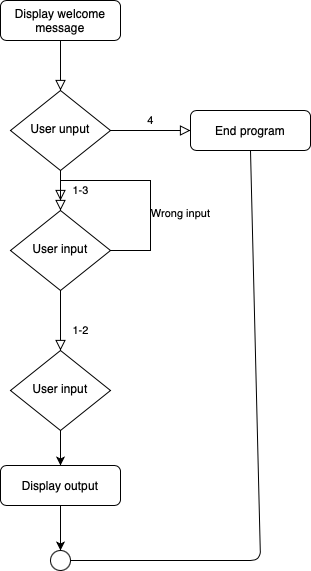

The diagram above was exported from draw.io. Its source (the exported page's mxGraphModel, read from the mxfile embedded in the PNG):
<mxGraphModel dx="314" dy="921" grid="1" gridSize="10" guides="1" tooltips="1" connect="1" arrows="1" fold="1" page="1" pageScale="1" pageWidth="827" pageHeight="1169" math="0" shadow="0">
  <root>
    <mxCell id="WIyWlLk6GJQsqaUBKTNV-0" />
    <mxCell id="WIyWlLk6GJQsqaUBKTNV-1" parent="WIyWlLk6GJQsqaUBKTNV-0" />
    <mxCell id="WIyWlLk6GJQsqaUBKTNV-2" value="" style="rounded=0;html=1;jettySize=auto;orthogonalLoop=1;fontSize=11;endArrow=block;endFill=0;endSize=8;strokeWidth=1;shadow=0;labelBackgroundColor=none;edgeStyle=orthogonalEdgeStyle;" parent="WIyWlLk6GJQsqaUBKTNV-1" source="WIyWlLk6GJQsqaUBKTNV-3" target="WIyWlLk6GJQsqaUBKTNV-6" edge="1">
      <mxGeometry relative="1" as="geometry" />
    </mxCell>
    <mxCell id="WIyWlLk6GJQsqaUBKTNV-3" value="Display welcome message" style="rounded=1;whiteSpace=wrap;html=1;fontSize=12;glass=0;strokeWidth=1;shadow=0;" parent="WIyWlLk6GJQsqaUBKTNV-1" vertex="1">
      <mxGeometry x="160" y="80" width="120" height="40" as="geometry" />
    </mxCell>
    <mxCell id="WIyWlLk6GJQsqaUBKTNV-4" value="1-3" style="rounded=0;html=1;jettySize=auto;orthogonalLoop=1;fontSize=11;endArrow=block;endFill=0;endSize=8;strokeWidth=1;shadow=0;labelBackgroundColor=none;edgeStyle=orthogonalEdgeStyle;" parent="WIyWlLk6GJQsqaUBKTNV-1" source="WIyWlLk6GJQsqaUBKTNV-6" target="WIyWlLk6GJQsqaUBKTNV-10" edge="1">
      <mxGeometry y="20" relative="1" as="geometry">
        <mxPoint as="offset" />
      </mxGeometry>
    </mxCell>
    <mxCell id="WIyWlLk6GJQsqaUBKTNV-5" value="4" style="edgeStyle=orthogonalEdgeStyle;rounded=0;html=1;jettySize=auto;orthogonalLoop=1;fontSize=11;endArrow=block;endFill=0;endSize=8;strokeWidth=1;shadow=0;labelBackgroundColor=none;" parent="WIyWlLk6GJQsqaUBKTNV-1" source="WIyWlLk6GJQsqaUBKTNV-6" target="WIyWlLk6GJQsqaUBKTNV-7" edge="1">
      <mxGeometry y="10" relative="1" as="geometry">
        <mxPoint as="offset" />
      </mxGeometry>
    </mxCell>
    <mxCell id="WIyWlLk6GJQsqaUBKTNV-6" value="User unput" style="rhombus;whiteSpace=wrap;html=1;shadow=0;fontFamily=Helvetica;fontSize=12;align=center;strokeWidth=1;spacing=6;spacingTop=-4;" parent="WIyWlLk6GJQsqaUBKTNV-1" vertex="1">
      <mxGeometry x="170" y="170" width="100" height="80" as="geometry" />
    </mxCell>
    <mxCell id="WIyWlLk6GJQsqaUBKTNV-7" value="End program" style="rounded=1;whiteSpace=wrap;html=1;fontSize=12;glass=0;strokeWidth=1;shadow=0;" parent="WIyWlLk6GJQsqaUBKTNV-1" vertex="1">
      <mxGeometry x="350" y="190" width="120" height="40" as="geometry" />
    </mxCell>
    <mxCell id="WIyWlLk6GJQsqaUBKTNV-8" value="1-2" style="rounded=0;html=1;jettySize=auto;orthogonalLoop=1;fontSize=11;endArrow=block;endFill=0;endSize=8;strokeWidth=1;shadow=0;labelBackgroundColor=none;edgeStyle=orthogonalEdgeStyle;" parent="WIyWlLk6GJQsqaUBKTNV-1" source="WIyWlLk6GJQsqaUBKTNV-10" edge="1">
      <mxGeometry x="0.3333" y="20" relative="1" as="geometry">
        <mxPoint as="offset" />
        <mxPoint x="220" y="430" as="targetPoint" />
      </mxGeometry>
    </mxCell>
    <mxCell id="WIyWlLk6GJQsqaUBKTNV-9" value="Wrong input" style="edgeStyle=orthogonalEdgeStyle;rounded=0;html=1;jettySize=auto;orthogonalLoop=1;fontSize=11;endArrow=block;endFill=0;endSize=8;strokeWidth=1;shadow=0;labelBackgroundColor=none;" parent="WIyWlLk6GJQsqaUBKTNV-1" source="WIyWlLk6GJQsqaUBKTNV-10" edge="1">
      <mxGeometry x="-0.3" y="-30" relative="1" as="geometry">
        <mxPoint as="offset" />
        <mxPoint x="220" y="280" as="targetPoint" />
        <Array as="points">
          <mxPoint x="310" y="330" />
          <mxPoint x="310" y="260" />
          <mxPoint x="220" y="260" />
        </Array>
      </mxGeometry>
    </mxCell>
    <mxCell id="WIyWlLk6GJQsqaUBKTNV-10" value="User input" style="rhombus;whiteSpace=wrap;html=1;shadow=0;fontFamily=Helvetica;fontSize=12;align=center;strokeWidth=1;spacing=6;spacingTop=-4;" parent="WIyWlLk6GJQsqaUBKTNV-1" vertex="1">
      <mxGeometry x="170" y="290" width="100" height="80" as="geometry" />
    </mxCell>
    <mxCell id="22RHIvh5WMkrO6m_k9In-1" value="" style="endArrow=classic;html=1;exitX=0.5;exitY=1;exitDx=0;exitDy=0;" parent="WIyWlLk6GJQsqaUBKTNV-1" source="WIyWlLk6GJQsqaUBKTNV-7" edge="1">
      <mxGeometry width="50" height="50" relative="1" as="geometry">
        <mxPoint x="379.5" y="240" as="sourcePoint" />
        <mxPoint x="220" y="640" as="targetPoint" />
        <Array as="points">
          <mxPoint x="420" y="640" />
        </Array>
      </mxGeometry>
    </mxCell>
    <mxCell id="AT90xB75pUabLdaa3OM--4" value="" style="edgeStyle=orthogonalEdgeStyle;rounded=0;orthogonalLoop=1;jettySize=auto;html=1;" edge="1" parent="WIyWlLk6GJQsqaUBKTNV-1" source="AT90xB75pUabLdaa3OM--2" target="AT90xB75pUabLdaa3OM--3">
      <mxGeometry relative="1" as="geometry" />
    </mxCell>
    <mxCell id="AT90xB75pUabLdaa3OM--2" value="User input" style="rhombus;whiteSpace=wrap;html=1;shadow=0;fontFamily=Helvetica;fontSize=12;align=center;strokeWidth=1;spacing=6;spacingTop=-4;" vertex="1" parent="WIyWlLk6GJQsqaUBKTNV-1">
      <mxGeometry x="170" y="430" width="100" height="80" as="geometry" />
    </mxCell>
    <mxCell id="AT90xB75pUabLdaa3OM--6" value="" style="edgeStyle=orthogonalEdgeStyle;rounded=0;orthogonalLoop=1;jettySize=auto;html=1;" edge="1" parent="WIyWlLk6GJQsqaUBKTNV-1" source="AT90xB75pUabLdaa3OM--3" target="AT90xB75pUabLdaa3OM--5">
      <mxGeometry relative="1" as="geometry" />
    </mxCell>
    <mxCell id="AT90xB75pUabLdaa3OM--3" value="Display output" style="rounded=1;whiteSpace=wrap;html=1;fontSize=12;glass=0;strokeWidth=1;shadow=0;" vertex="1" parent="WIyWlLk6GJQsqaUBKTNV-1">
      <mxGeometry x="160" y="545" width="120" height="40" as="geometry" />
    </mxCell>
    <mxCell id="AT90xB75pUabLdaa3OM--5" value="" style="ellipse;whiteSpace=wrap;html=1;aspect=fixed;" vertex="1" parent="WIyWlLk6GJQsqaUBKTNV-1">
      <mxGeometry x="210" y="630" width="20" height="20" as="geometry" />
    </mxCell>
  </root>
</mxGraphModel>